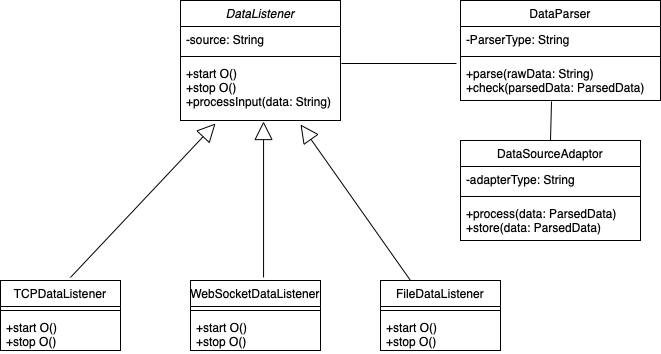

The diagram above was exported from draw.io. Its source (the exported page's mxGraphModel, read from the mxfile embedded in the PNG):
<mxGraphModel dx="938" dy="533" grid="1" gridSize="10" guides="1" tooltips="1" connect="1" arrows="1" fold="1" page="1" pageScale="1" pageWidth="827" pageHeight="1169" math="0" shadow="0">
  <root>
    <mxCell id="0" />
    <mxCell id="1" parent="0" />
    <mxCell id="YCDmYafS-DAh4_V5GU8G-1" value="&lt;span style=&quot;font-weight: normal;&quot;&gt;&lt;i&gt;DataListener&lt;/i&gt;&lt;/span&gt;" style="swimlane;fontStyle=1;align=center;verticalAlign=top;childLayout=stackLayout;horizontal=1;startSize=26;horizontalStack=0;resizeParent=1;resizeParentMax=0;resizeLast=0;collapsible=1;marginBottom=0;whiteSpace=wrap;html=1;" vertex="1" parent="1">
      <mxGeometry x="200" y="40" width="160" height="120" as="geometry" />
    </mxCell>
    <mxCell id="YCDmYafS-DAh4_V5GU8G-2" value="-source: String" style="text;strokeColor=none;fillColor=none;align=left;verticalAlign=top;spacingLeft=4;spacingRight=4;overflow=hidden;rotatable=0;points=[[0,0.5],[1,0.5]];portConstraint=eastwest;whiteSpace=wrap;html=1;" vertex="1" parent="YCDmYafS-DAh4_V5GU8G-1">
      <mxGeometry y="26" width="160" height="26" as="geometry" />
    </mxCell>
    <mxCell id="YCDmYafS-DAh4_V5GU8G-3" value="" style="line;strokeWidth=1;fillColor=none;align=left;verticalAlign=middle;spacingTop=-1;spacingLeft=3;spacingRight=3;rotatable=0;labelPosition=right;points=[];portConstraint=eastwest;strokeColor=inherit;" vertex="1" parent="YCDmYafS-DAh4_V5GU8G-1">
      <mxGeometry y="52" width="160" height="8" as="geometry" />
    </mxCell>
    <mxCell id="YCDmYafS-DAh4_V5GU8G-4" value="+start O()&lt;div&gt;+stop O()&lt;/div&gt;&lt;div&gt;+processInput(data: String)&lt;/div&gt;" style="text;strokeColor=none;fillColor=none;align=left;verticalAlign=top;spacingLeft=4;spacingRight=4;overflow=hidden;rotatable=0;points=[[0,0.5],[1,0.5]];portConstraint=eastwest;whiteSpace=wrap;html=1;" vertex="1" parent="YCDmYafS-DAh4_V5GU8G-1">
      <mxGeometry y="60" width="160" height="60" as="geometry" />
    </mxCell>
    <mxCell id="YCDmYafS-DAh4_V5GU8G-5" value="&lt;span style=&quot;font-weight: normal;&quot;&gt;TCPDataListener&lt;/span&gt;" style="swimlane;fontStyle=1;align=center;verticalAlign=top;childLayout=stackLayout;horizontal=1;startSize=26;horizontalStack=0;resizeParent=1;resizeParentMax=0;resizeLast=0;collapsible=1;marginBottom=0;whiteSpace=wrap;html=1;" vertex="1" parent="1">
      <mxGeometry x="20" y="320" width="120" height="70" as="geometry" />
    </mxCell>
    <mxCell id="YCDmYafS-DAh4_V5GU8G-7" value="" style="line;strokeWidth=1;fillColor=none;align=left;verticalAlign=middle;spacingTop=-1;spacingLeft=3;spacingRight=3;rotatable=0;labelPosition=right;points=[];portConstraint=eastwest;strokeColor=inherit;" vertex="1" parent="YCDmYafS-DAh4_V5GU8G-5">
      <mxGeometry y="26" width="120" height="8" as="geometry" />
    </mxCell>
    <mxCell id="YCDmYafS-DAh4_V5GU8G-8" value="+start O()&lt;div&gt;+stop O()&lt;/div&gt;" style="text;strokeColor=none;fillColor=none;align=left;verticalAlign=top;spacingLeft=4;spacingRight=4;overflow=hidden;rotatable=0;points=[[0,0.5],[1,0.5]];portConstraint=eastwest;whiteSpace=wrap;html=1;" vertex="1" parent="YCDmYafS-DAh4_V5GU8G-5">
      <mxGeometry y="34" width="120" height="36" as="geometry" />
    </mxCell>
    <mxCell id="YCDmYafS-DAh4_V5GU8G-9" value="&lt;span style=&quot;font-weight: normal;&quot;&gt;WebSocketDataListener&lt;/span&gt;" style="swimlane;fontStyle=1;align=center;verticalAlign=top;childLayout=stackLayout;horizontal=1;startSize=26;horizontalStack=0;resizeParent=1;resizeParentMax=0;resizeLast=0;collapsible=1;marginBottom=0;whiteSpace=wrap;html=1;" vertex="1" parent="1">
      <mxGeometry x="210" y="320" width="130" height="70" as="geometry" />
    </mxCell>
    <mxCell id="YCDmYafS-DAh4_V5GU8G-11" value="" style="line;strokeWidth=1;fillColor=none;align=left;verticalAlign=middle;spacingTop=-1;spacingLeft=3;spacingRight=3;rotatable=0;labelPosition=right;points=[];portConstraint=eastwest;strokeColor=inherit;" vertex="1" parent="YCDmYafS-DAh4_V5GU8G-9">
      <mxGeometry y="26" width="130" height="8" as="geometry" />
    </mxCell>
    <mxCell id="YCDmYafS-DAh4_V5GU8G-12" value="+start O()&lt;div&gt;+stop O()&lt;/div&gt;" style="text;strokeColor=none;fillColor=none;align=left;verticalAlign=top;spacingLeft=4;spacingRight=4;overflow=hidden;rotatable=0;points=[[0,0.5],[1,0.5]];portConstraint=eastwest;whiteSpace=wrap;html=1;" vertex="1" parent="YCDmYafS-DAh4_V5GU8G-9">
      <mxGeometry y="34" width="130" height="36" as="geometry" />
    </mxCell>
    <mxCell id="YCDmYafS-DAh4_V5GU8G-14" value="&lt;span style=&quot;font-weight: normal;&quot;&gt;FileDataListener&lt;/span&gt;" style="swimlane;fontStyle=1;align=center;verticalAlign=top;childLayout=stackLayout;horizontal=1;startSize=26;horizontalStack=0;resizeParent=1;resizeParentMax=0;resizeLast=0;collapsible=1;marginBottom=0;whiteSpace=wrap;html=1;" vertex="1" parent="1">
      <mxGeometry x="400" y="320" width="120" height="70" as="geometry" />
    </mxCell>
    <mxCell id="YCDmYafS-DAh4_V5GU8G-16" value="" style="line;strokeWidth=1;fillColor=none;align=left;verticalAlign=middle;spacingTop=-1;spacingLeft=3;spacingRight=3;rotatable=0;labelPosition=right;points=[];portConstraint=eastwest;strokeColor=inherit;" vertex="1" parent="YCDmYafS-DAh4_V5GU8G-14">
      <mxGeometry y="26" width="120" height="8" as="geometry" />
    </mxCell>
    <mxCell id="YCDmYafS-DAh4_V5GU8G-17" value="+start O()&lt;div&gt;+stop O()&lt;/div&gt;" style="text;strokeColor=none;fillColor=none;align=left;verticalAlign=top;spacingLeft=4;spacingRight=4;overflow=hidden;rotatable=0;points=[[0,0.5],[1,0.5]];portConstraint=eastwest;whiteSpace=wrap;html=1;" vertex="1" parent="YCDmYafS-DAh4_V5GU8G-14">
      <mxGeometry y="34" width="120" height="36" as="geometry" />
    </mxCell>
    <mxCell id="YCDmYafS-DAh4_V5GU8G-18" value="&lt;span style=&quot;font-weight: normal;&quot;&gt;DataParser&lt;/span&gt;" style="swimlane;fontStyle=1;align=center;verticalAlign=top;childLayout=stackLayout;horizontal=1;startSize=26;horizontalStack=0;resizeParent=1;resizeParentMax=0;resizeLast=0;collapsible=1;marginBottom=0;whiteSpace=wrap;html=1;" vertex="1" parent="1">
      <mxGeometry x="480" y="40" width="200" height="100" as="geometry" />
    </mxCell>
    <mxCell id="YCDmYafS-DAh4_V5GU8G-19" value="-ParserType: String" style="text;strokeColor=none;fillColor=none;align=left;verticalAlign=top;spacingLeft=4;spacingRight=4;overflow=hidden;rotatable=0;points=[[0,0.5],[1,0.5]];portConstraint=eastwest;whiteSpace=wrap;html=1;" vertex="1" parent="YCDmYafS-DAh4_V5GU8G-18">
      <mxGeometry y="26" width="200" height="26" as="geometry" />
    </mxCell>
    <mxCell id="YCDmYafS-DAh4_V5GU8G-20" value="" style="line;strokeWidth=1;fillColor=none;align=left;verticalAlign=middle;spacingTop=-1;spacingLeft=3;spacingRight=3;rotatable=0;labelPosition=right;points=[];portConstraint=eastwest;strokeColor=inherit;" vertex="1" parent="YCDmYafS-DAh4_V5GU8G-18">
      <mxGeometry y="52" width="200" height="8" as="geometry" />
    </mxCell>
    <mxCell id="YCDmYafS-DAh4_V5GU8G-21" value="+parse(rawData: String)&lt;div&gt;+check(parsedData: ParsedData)&lt;/div&gt;" style="text;strokeColor=none;fillColor=none;align=left;verticalAlign=top;spacingLeft=4;spacingRight=4;overflow=hidden;rotatable=0;points=[[0,0.5],[1,0.5]];portConstraint=eastwest;whiteSpace=wrap;html=1;" vertex="1" parent="YCDmYafS-DAh4_V5GU8G-18">
      <mxGeometry y="60" width="200" height="40" as="geometry" />
    </mxCell>
    <mxCell id="YCDmYafS-DAh4_V5GU8G-22" value="&lt;span style=&quot;font-weight: normal;&quot;&gt;DataSourceAdaptor&lt;/span&gt;" style="swimlane;fontStyle=1;align=center;verticalAlign=top;childLayout=stackLayout;horizontal=1;startSize=26;horizontalStack=0;resizeParent=1;resizeParentMax=0;resizeLast=0;collapsible=1;marginBottom=0;whiteSpace=wrap;html=1;" vertex="1" parent="1">
      <mxGeometry x="480" y="180" width="180" height="100" as="geometry" />
    </mxCell>
    <mxCell id="YCDmYafS-DAh4_V5GU8G-23" value="-adapterType: String" style="text;strokeColor=none;fillColor=none;align=left;verticalAlign=top;spacingLeft=4;spacingRight=4;overflow=hidden;rotatable=0;points=[[0,0.5],[1,0.5]];portConstraint=eastwest;whiteSpace=wrap;html=1;" vertex="1" parent="YCDmYafS-DAh4_V5GU8G-22">
      <mxGeometry y="26" width="180" height="26" as="geometry" />
    </mxCell>
    <mxCell id="YCDmYafS-DAh4_V5GU8G-24" value="" style="line;strokeWidth=1;fillColor=none;align=left;verticalAlign=middle;spacingTop=-1;spacingLeft=3;spacingRight=3;rotatable=0;labelPosition=right;points=[];portConstraint=eastwest;strokeColor=inherit;" vertex="1" parent="YCDmYafS-DAh4_V5GU8G-22">
      <mxGeometry y="52" width="180" height="8" as="geometry" />
    </mxCell>
    <mxCell id="YCDmYafS-DAh4_V5GU8G-25" value="+process(data: ParsedData)&lt;div&gt;+store(data: ParsedData)&lt;/div&gt;" style="text;strokeColor=none;fillColor=none;align=left;verticalAlign=top;spacingLeft=4;spacingRight=4;overflow=hidden;rotatable=0;points=[[0,0.5],[1,0.5]];portConstraint=eastwest;whiteSpace=wrap;html=1;" vertex="1" parent="YCDmYafS-DAh4_V5GU8G-22">
      <mxGeometry y="60" width="180" height="40" as="geometry" />
    </mxCell>
    <mxCell id="YCDmYafS-DAh4_V5GU8G-28" value="" style="endArrow=block;endSize=16;endFill=0;html=1;rounded=0;exitX=0.583;exitY=-0.043;exitDx=0;exitDy=0;exitPerimeter=0;entryX=0.219;entryY=1.05;entryDx=0;entryDy=0;entryPerimeter=0;" edge="1" parent="1" source="YCDmYafS-DAh4_V5GU8G-5" target="YCDmYafS-DAh4_V5GU8G-4">
      <mxGeometry width="160" relative="1" as="geometry">
        <mxPoint x="330" y="260" as="sourcePoint" />
        <mxPoint x="490" y="260" as="targetPoint" />
      </mxGeometry>
    </mxCell>
    <mxCell id="YCDmYafS-DAh4_V5GU8G-29" value="" style="endArrow=block;endSize=16;endFill=0;html=1;rounded=0;exitX=0.562;exitY=-0.043;exitDx=0;exitDy=0;exitPerimeter=0;entryX=0.519;entryY=1.017;entryDx=0;entryDy=0;entryPerimeter=0;" edge="1" parent="1" source="YCDmYafS-DAh4_V5GU8G-9" target="YCDmYafS-DAh4_V5GU8G-4">
      <mxGeometry width="160" relative="1" as="geometry">
        <mxPoint x="330" y="260" as="sourcePoint" />
        <mxPoint x="490" y="260" as="targetPoint" />
      </mxGeometry>
    </mxCell>
    <mxCell id="YCDmYafS-DAh4_V5GU8G-30" value="" style="endArrow=block;endSize=16;endFill=0;html=1;rounded=0;exitX=0.25;exitY=0;exitDx=0;exitDy=0;entryX=0.75;entryY=1.067;entryDx=0;entryDy=0;entryPerimeter=0;" edge="1" parent="1" source="YCDmYafS-DAh4_V5GU8G-14" target="YCDmYafS-DAh4_V5GU8G-4">
      <mxGeometry width="160" relative="1" as="geometry">
        <mxPoint x="330" y="260" as="sourcePoint" />
        <mxPoint x="490" y="260" as="targetPoint" />
      </mxGeometry>
    </mxCell>
    <mxCell id="YCDmYafS-DAh4_V5GU8G-34" value="" style="endArrow=none;html=1;rounded=0;entryX=-0.02;entryY=0.075;entryDx=0;entryDy=0;entryPerimeter=0;exitX=1.006;exitY=0.05;exitDx=0;exitDy=0;exitPerimeter=0;" edge="1" parent="1" source="YCDmYafS-DAh4_V5GU8G-4" target="YCDmYafS-DAh4_V5GU8G-21">
      <mxGeometry width="50" height="50" relative="1" as="geometry">
        <mxPoint x="390" y="280" as="sourcePoint" />
        <mxPoint x="440" y="230" as="targetPoint" />
      </mxGeometry>
    </mxCell>
    <mxCell id="YCDmYafS-DAh4_V5GU8G-35" value="" style="endArrow=none;html=1;rounded=0;entryX=0.455;entryY=1.025;entryDx=0;entryDy=0;entryPerimeter=0;" edge="1" parent="1" target="YCDmYafS-DAh4_V5GU8G-21">
      <mxGeometry width="50" height="50" relative="1" as="geometry">
        <mxPoint x="570" y="180" as="sourcePoint" />
        <mxPoint x="440" y="230" as="targetPoint" />
      </mxGeometry>
    </mxCell>
  </root>
</mxGraphModel>